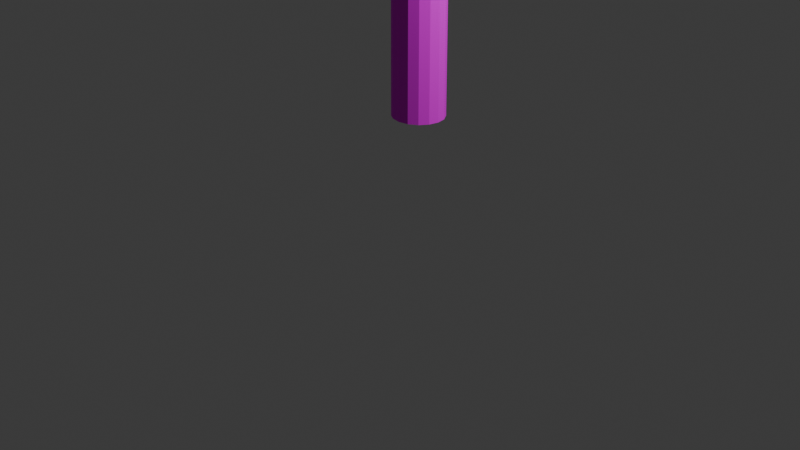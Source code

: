 # Source: hashira.blend  (saved by Blender 4.0.36; exported with 4.5.12 LTS)
import bpy
from mathutils import Matrix  # noqa: F401  (used for matrix-valued properties, if any)

bpy.ops.wm.read_factory_settings(use_empty=True)
scene = bpy.context.scene
scene.name = 'Scene'

# ---- collections
col_collection = bpy.data.collections.new('Collection'); scene.collection.children.link(col_collection)

# ---- images (referenced by path relative to the original .blend; pixels are not part of the script)
import os
ASSET_DIR = os.environ.get("B2B_ASSET_DIR", "")  # directory of the original .blend (textures are referenced by path, not embedded)
HERE = os.path.dirname(os.path.abspath(__file__))  # packed textures are extracted next to this script under _unpacked/

def load_image(name, relpath, width, height, colorspace="sRGB"):
    """Load a texture the original file referenced (path relative to the .blend, or extracted next to this script)."""
    p = next((c for c in (os.path.join(HERE, relpath), os.path.join(ASSET_DIR, relpath)) if relpath and os.path.exists(c)), "")
    if p:
        img = bpy.data.images.load(p, check_existing=True)
        img.name = name
    else:  # same state as the original file: an image datablock whose file is absent (Cycles renders it pink)
        img = bpy.data.images.new(name, width, height)
        img.source = "FILE"
        img.filepath = "//" + (relpath or name)
    img.colorspace_settings.name = colorspace
    return img
img_h18_photo03_jpg = load_image('h18_photo03.jpg', 'h18_photo03.jpg', 1024, 1024, 'sRGB')

# ---- materials (node trees are filled in below, after node groups)
mat_hashira1rmaterial = bpy.data.materials.new('hashira1RMaterial')
mat_hashira1rmaterial.diffuse_color = (1.0, 1.0, 1.0, 1.0)
mat_hashira1rmaterial.specular_color = (0.0, 0.0, 0.0)
mat_hashira1rmaterial.specular_intensity = 1.0

# ---- material node trees
mat_hashira1rmaterial.use_nodes = True; mat_hashira1rmaterial.node_tree.nodes.clear()
_N = mat_hashira1rmaterial.node_tree.nodes; _L = mat_hashira1rmaterial.node_tree.links
n0 = _N.new('ShaderNodeBsdfPrincipled'); n0.name = 'Principled BSDF'; n0.location = (10, 300)
n0.inputs[3].default_value = 1.45
n0.inputs[13].default_value = 5.0
n0.inputs[14].default_value = (0.0, 0.0, 0.0, 1.0)
n0.inputs[27].default_value = (0.0, 0.0, 0.0, 1.0)
n1 = _N.new('ShaderNodeOutputMaterial'); n1.name = 'Material Output'; n1.location = (300, 300)
n2 = _N.new('ShaderNodeTexImage'); n2.name = 'Image Texture'; n2.location = (-280, 275)
n2.image = img_h18_photo03_jpg
_L.new(n0.outputs[0], n1.inputs[0])
_L.new(n2.outputs[0], n0.inputs[0])
n1.is_active_output = True

# ---- world
world_world = bpy.data.worlds.new('World'); scene.world = world_world
world_world.use_nodes = True; world_world.node_tree.nodes.clear()
_N = world_world.node_tree.nodes; _L = world_world.node_tree.links
n0 = _N.new('ShaderNodeOutputWorld'); n0.name = 'World Output'; n0.location = (300, 300)
n1 = _N.new('ShaderNodeBackground'); n1.name = 'Background'; n1.location = (10, 300)
n1.inputs[0].default_value = (0.05088, 0.05088, 0.05088, 1.0)
_L.new(n1.outputs[0], n0.inputs[0])
n0.is_active_output = True
world_world.color = (0.05088, 0.05088, 0.05088)
world_world.use_sun_shadow = False
world_world.sun_shadow_jitter_overblur = 0.0

# ---- cameras
cam_camera = bpy.data.cameras.new('Camera')
cam_camera.clip_end = 100.0
cam_camera.ortho_scale = 7.314

# ---- lights
light_light = bpy.data.lights.new('Light', 'POINT')
light_light.transmission_factor = 0.0
light_light.use_soft_falloff = False
light_light.energy = 1000.0
light_light.shadow_soft_size = 0.1
light_light.shadow_maximum_resolution = 0.006
light_light.use_absolute_resolution = True

# ---- meshes
me_mesh_003 = bpy.data.meshes.new('mesh.003')
me_mesh_003.from_pydata([(-0.2109, -0.5364, -0.5685), (-0.2839, -0.7157, -1.417), (0.01724, -0.7755, -1.418), (0.01555, -0.5813, -0.5682), (5.807e-05, -0.6042, 2.844), (-0.2312, -0.5582, 2.844), (-0.4028, -0.4082, -0.568), (-0.5401, -0.5447, -1.417), (-0.4272, -0.4272, 2.844), (-0.5314, -0.216, -0.5678), (-0.7112, -0.2889, -1.417), (-0.5582, -0.2312, 2.844), (-0.5767, 0.01073, -0.5678), (-0.7714, 0.01286, -1.417), (-0.6042, 4.139e-05, 2.844), (-0.5318, 0.2376, -0.5678), (-0.7112, 0.3146, -1.417), (-0.5582, 0.2313, 2.844), (-0.4035, 0.43, -0.5678), (-0.5401, 0.5704, -1.417), (-0.4272, 0.4273, 2.844), (-0.2114, 0.5586, -0.5678), (-0.2839, 0.7414, -1.417), (-0.2312, 0.5583, 2.844), (0.0154, 0.6039, -0.5678), (0.01821, 0.8014, -1.417), (5.807e-05, 0.6043, 2.844), (0.2422, 0.559, -0.5678), (0.3204, 0.7414, -1.417), (0.2313, 0.5583, 2.844), (0.4345, 0.4308, -0.5663), (0.5765, 0.5704, -1.417), (0.4266, 0.4277, 2.857), (0.5633, 0.2386, -0.5678), (0.7477, 0.3146, -1.417), (0.5583, 0.2313, 2.844), (0.6086, 0.0119, -0.5663), (0.8078, 0.01286, -1.417), (0.6041, 0.0007435, 2.857), (0.5637, -0.215, -0.5678), (0.7477, -0.2889, -1.417), (0.5583, -0.2312, 2.844), (0.4353, -0.4075, -0.5663), (0.5765, -0.5447, -1.417), (0.4266, -0.4277, 2.857), (0.2431, -0.536, -0.568), (0.3212, -0.7151, -1.418), (0.2313, -0.5582, 2.844)], [], [(0, 1, 2, 3), (0, 3, 4, 5), (6, 7, 1, 0), (6, 0, 5, 8), (9, 10, 7, 6), (9, 6, 8, 11), (12, 13, 10, 9), (12, 9, 11, 14), (15, 16, 13, 12), (15, 12, 14, 17), (18, 19, 16, 15), (18, 15, 17, 20), (21, 22, 19, 18), (21, 18, 20, 23), (24, 25, 22, 21), (24, 21, 23, 26), (27, 28, 25, 24), (27, 24, 26, 29), (30, 31, 28, 27), (30, 27, 29, 32), (33, 34, 31, 30), (33, 30, 32, 35), (36, 37, 34, 33), (36, 33, 35, 38), (39, 40, 37, 36), (39, 36, 38, 41), (42, 43, 40, 39), (42, 39, 41, 44), (45, 46, 43, 42), (45, 42, 44, 47), (3, 2, 46, 45), (3, 45, 47, 4)])
_uv = me_mesh_003.uv_layers.new(name='UVMap')
_uv.uv.foreach_set('vector', [-1.279, 0.9062, -1.279, 0.9997, -1.445, 1.0, -1.445, 0.9059, -1.279, 0.9062, -1.445, 0.9059, -1.445, 0.002913, -1.279, 0.002913, -1.099, 0.9059, -1.099, 0.9997, -1.279, 0.9997, -1.279, 0.9062, -1.099, 0.9059, -1.279, 0.9062, -1.279, 0.002913, -1.099, 0.002913, -0.9325, 0.9059, -0.932, 0.9997, -1.099, 0.9997, -1.099, 0.9059, -0.9325, 0.9059, -1.099, 0.9059, -1.099, 0.002913, -0.932, 0.002913, -0.8049, 0.9059, -0.8045, 0.9997, -0.932, 0.9997, -0.9325, 0.9059, -0.8049, 0.9059, -0.9325, 0.9059, -0.932, 0.002913, -0.8045, 0.002913, 0.6431, 0.9059, 0.6436, 0.9997, 0.4771, 0.9997, 0.4766, 0.9059, 0.6431, 0.9059, 0.4766, 0.9059, 0.4771, 0.002913, 0.6436, 0.002913, 0.8233, 0.9059, 0.8239, 0.9997, 0.6436, 0.9997, 0.6431, 0.9059, 0.8233, 0.9059, 0.6431, 0.9059, 0.6436, 0.002913, 0.8239, 0.002913, 0.9899, 0.9059, 0.9905, 0.9997, 0.8239, 0.9997, 0.8233, 0.9059, 0.9899, 0.9059, 0.8233, 0.9059, 0.8239, 0.002913, 0.9905, 0.002913, -0.03666, 0.9059, -0.03625, 0.9997, -0.1637, 0.9997, -0.1641, 0.9059, -0.03666, 0.9059, -0.1641, 0.9059, -0.1637, 0.002912, -0.03625, 0.002913, 0.1298, 0.9059, 0.1303, 0.9997, -0.03625, 0.9997, -0.03666, 0.9059, 0.1298, 0.9059, -0.03666, 0.9059, -0.03625, 0.002913, 0.1303, 0.002913, 0.31, 0.9059, 0.3106, 0.9997, 0.1303, 0.9997, 0.1298, 0.9059, 0.31, 0.9059, 0.1298, 0.9059, 0.1303, 0.002913, 0.31, 0.0, 0.4766, 0.9059, 0.4771, 0.9997, 0.3106, 0.9997, 0.31, 0.9059, 0.4766, 0.9059, 0.31, 0.9059, 0.31, 0.0, 0.4771, 0.002913, -0.6775, 0.9059, -0.6771, 0.9997, -0.8045, 0.9997, -0.8049, 0.9059, -0.6775, 0.9059, -0.8049, 0.9059, -0.8045, 0.002913, -0.6775, 0.0, -0.5111, 0.9059, -0.5105, 0.9997, -0.6771, 0.9997, -0.6775, 0.9059, -0.5111, 0.9059, -0.6775, 0.9059, -0.6775, 0.0, -0.5105, 0.002913, -0.3308, 0.9059, -0.3303, 0.9997, -0.5105, 0.9997, -0.5111, 0.9059, -0.3308, 0.9059, -0.5111, 0.9059, -0.5105, 0.002913, -0.3297, 0.0, -0.1643, 0.9059, -0.1643, 1.0, -0.3303, 0.9997, -0.3308, 0.9059, -0.1643, 0.9059, -0.3308, 0.9059, -0.3297, 0.0, -0.1637, 0.002913, -1.445, 0.9059, -1.445, 1.0, -1.573, 1.0, -1.573, 0.9059, -1.445, 0.9059, -1.573, 0.9059, -1.573, 0.002912, -1.445, 0.002913])
me_mesh_003.materials.append(mat_hashira1rmaterial)
me_mesh_003.update()

# ---- objects
ob_hashira1r = bpy.data.objects.new('hashira1R', me_mesh_003)
ob_light = bpy.data.objects.new('Light', light_light)
ob_camera = bpy.data.objects.new('Camera', cam_camera)

# ---- transforms, parenting, visibility, modifiers, constraints
ob_hashira1r.location = (0.1106, 0.1549, 2.759)
ob_hashira1r.rotation_euler = (-0.0, 3.142, -0.0)
ob_hashira1r.scale = (0.4468, 0.4381, 0.581)
ob_light.location = (4.076, 1.005, 5.904)
ob_light.rotation_euler = (0.6503, 0.05522, 1.866)
ob_light.lock_rotations_4d = False
ob_light.empty_display_type = 'ARROWS'
ob_light.color = (0.0, 0.0, 0.0, 0.0)
ob_light.lineart.crease_threshold = 0.0
ob_camera.location = (7.359, -6.926, 4.958)
ob_camera.rotation_euler = (1.109, 0.0, 0.8149)
ob_camera.lock_rotations_4d = False
ob_camera.empty_display_type = 'ARROWS'
ob_camera.color = (0.0, 0.0, 0.0, 0.0)
ob_camera.display_type = 'WIRE'
ob_camera.lineart.crease_threshold = 0.0

# ---- collection membership
scene.collection.objects.link(ob_hashira1r)
col_collection.objects.link(ob_light)
col_collection.objects.link(ob_camera)

# ---- scene / render settings (as saved in the file)
scene.camera = ob_camera
scene.frame_start = 1; scene.frame_end = 250; scene.frame_set(1)
scene.render.engine = 'BLENDER_EEVEE_NEXT'
scene.cycles.sampling_pattern = 'TABULATED_SOBOL'
bpy.context.view_layer.update()
